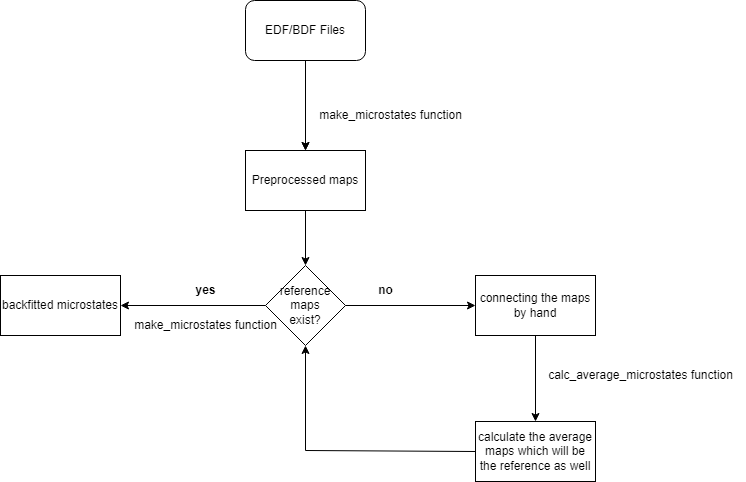

The diagram above was exported from draw.io. Its source (the exported page's mxGraphModel, read from the mxfile embedded in the PNG):
<mxGraphModel dx="1434" dy="728" grid="1" gridSize="10" guides="1" tooltips="1" connect="1" arrows="1" fold="1" page="1" pageScale="1" pageWidth="827" pageHeight="1169" math="0" shadow="0">
  <root>
    <mxCell id="0" />
    <mxCell id="1" parent="0" />
    <mxCell id="qx8B8ub2kGdt5S-5n0rp-40" style="edgeStyle=orthogonalEdgeStyle;rounded=0;orthogonalLoop=1;jettySize=auto;html=1;exitX=0.5;exitY=1;exitDx=0;exitDy=0;" edge="1" parent="1" source="qx8B8ub2kGdt5S-5n0rp-1" target="qx8B8ub2kGdt5S-5n0rp-4">
      <mxGeometry relative="1" as="geometry" />
    </mxCell>
    <mxCell id="qx8B8ub2kGdt5S-5n0rp-1" value="EDF/BDF Files" style="rounded=1;whiteSpace=wrap;html=1;" vertex="1" parent="1">
      <mxGeometry x="340" y="80" width="120" height="60" as="geometry" />
    </mxCell>
    <mxCell id="qx8B8ub2kGdt5S-5n0rp-4" value="Preprocessed maps" style="rounded=0;whiteSpace=wrap;html=1;" vertex="1" parent="1">
      <mxGeometry x="340" y="230" width="120" height="60" as="geometry" />
    </mxCell>
    <mxCell id="qx8B8ub2kGdt5S-5n0rp-5" value="make_microstates function" style="text;html=1;align=center;verticalAlign=middle;resizable=0;points=[];autosize=1;strokeColor=none;fillColor=none;" vertex="1" parent="1">
      <mxGeometry x="400" y="180" width="170" height="30" as="geometry" />
    </mxCell>
    <mxCell id="qx8B8ub2kGdt5S-5n0rp-6" value="reference maps &lt;br&gt;exist?" style="rhombus;whiteSpace=wrap;html=1;" vertex="1" parent="1">
      <mxGeometry x="360" y="345" width="80" height="80" as="geometry" />
    </mxCell>
    <mxCell id="qx8B8ub2kGdt5S-5n0rp-12" value="no" style="text;html=1;align=center;verticalAlign=middle;resizable=0;points=[];autosize=1;strokeColor=none;fillColor=none;fontStyle=1" vertex="1" parent="1">
      <mxGeometry x="460" y="355" width="40" height="30" as="geometry" />
    </mxCell>
    <mxCell id="qx8B8ub2kGdt5S-5n0rp-13" value="connecting the maps by hand" style="rounded=0;whiteSpace=wrap;html=1;" vertex="1" parent="1">
      <mxGeometry x="570" y="355" width="120" height="60" as="geometry" />
    </mxCell>
    <mxCell id="qx8B8ub2kGdt5S-5n0rp-16" value="calculate the average maps which will be the reference as well" style="rounded=0;whiteSpace=wrap;html=1;" vertex="1" parent="1">
      <mxGeometry x="570" y="501" width="120" height="60" as="geometry" />
    </mxCell>
    <mxCell id="qx8B8ub2kGdt5S-5n0rp-19" value="" style="endArrow=classic;html=1;rounded=0;exitX=0.5;exitY=1;exitDx=0;exitDy=0;" edge="1" parent="1" source="qx8B8ub2kGdt5S-5n0rp-1" target="qx8B8ub2kGdt5S-5n0rp-4">
      <mxGeometry width="50" height="50" relative="1" as="geometry">
        <mxPoint x="140" y="510" as="sourcePoint" />
        <mxPoint x="190" y="460" as="targetPoint" />
      </mxGeometry>
    </mxCell>
    <mxCell id="qx8B8ub2kGdt5S-5n0rp-20" value="" style="endArrow=classic;html=1;rounded=0;exitX=1;exitY=0.5;exitDx=0;exitDy=0;entryX=0;entryY=0.5;entryDx=0;entryDy=0;" edge="1" parent="1" source="qx8B8ub2kGdt5S-5n0rp-6" target="qx8B8ub2kGdt5S-5n0rp-13">
      <mxGeometry width="50" height="50" relative="1" as="geometry">
        <mxPoint x="300" y="440" as="sourcePoint" />
        <mxPoint x="350" y="390" as="targetPoint" />
      </mxGeometry>
    </mxCell>
    <mxCell id="qx8B8ub2kGdt5S-5n0rp-22" value="" style="endArrow=classic;html=1;rounded=0;exitX=0.5;exitY=1;exitDx=0;exitDy=0;entryX=0.5;entryY=0;entryDx=0;entryDy=0;" edge="1" parent="1" source="qx8B8ub2kGdt5S-5n0rp-13" target="qx8B8ub2kGdt5S-5n0rp-16">
      <mxGeometry width="50" height="50" relative="1" as="geometry">
        <mxPoint x="600" y="450" as="sourcePoint" />
        <mxPoint x="700" y="415" as="targetPoint" />
      </mxGeometry>
    </mxCell>
    <mxCell id="qx8B8ub2kGdt5S-5n0rp-26" value="" style="endArrow=classic;html=1;rounded=0;exitX=0.5;exitY=1;exitDx=0;exitDy=0;" edge="1" parent="1" source="qx8B8ub2kGdt5S-5n0rp-4" target="qx8B8ub2kGdt5S-5n0rp-6">
      <mxGeometry width="50" height="50" relative="1" as="geometry">
        <mxPoint x="210" y="470" as="sourcePoint" />
        <mxPoint x="260" y="420" as="targetPoint" />
      </mxGeometry>
    </mxCell>
    <mxCell id="qx8B8ub2kGdt5S-5n0rp-30" value="" style="endArrow=classic;html=1;rounded=0;exitX=0;exitY=0.5;exitDx=0;exitDy=0;entryX=0.5;entryY=1;entryDx=0;entryDy=0;" edge="1" parent="1" source="qx8B8ub2kGdt5S-5n0rp-16" target="qx8B8ub2kGdt5S-5n0rp-6">
      <mxGeometry width="50" height="50" relative="1" as="geometry">
        <mxPoint x="200" y="620" as="sourcePoint" />
        <mxPoint x="470" y="530" as="targetPoint" />
        <Array as="points">
          <mxPoint x="400" y="530" />
        </Array>
      </mxGeometry>
    </mxCell>
    <mxCell id="qx8B8ub2kGdt5S-5n0rp-31" value="" style="endArrow=classic;html=1;rounded=0;exitX=0;exitY=0.5;exitDx=0;exitDy=0;entryX=1;entryY=0.5;entryDx=0;entryDy=0;" edge="1" parent="1" source="qx8B8ub2kGdt5S-5n0rp-6" target="qx8B8ub2kGdt5S-5n0rp-34">
      <mxGeometry width="50" height="50" relative="1" as="geometry">
        <mxPoint x="310" y="430" as="sourcePoint" />
        <mxPoint x="320" y="490" as="targetPoint" />
      </mxGeometry>
    </mxCell>
    <mxCell id="qx8B8ub2kGdt5S-5n0rp-34" value="backfitted microstates" style="rounded=0;whiteSpace=wrap;html=1;" vertex="1" parent="1">
      <mxGeometry x="95" y="355" width="120" height="60" as="geometry" />
    </mxCell>
    <mxCell id="qx8B8ub2kGdt5S-5n0rp-35" value="yes" style="text;html=1;align=center;verticalAlign=middle;resizable=0;points=[];autosize=1;strokeColor=none;fillColor=none;fontStyle=1" vertex="1" parent="1">
      <mxGeometry x="280" y="355" width="40" height="30" as="geometry" />
    </mxCell>
    <mxCell id="qx8B8ub2kGdt5S-5n0rp-37" value="calc_average_microstates function" style="text;html=1;align=center;verticalAlign=middle;resizable=0;points=[];autosize=1;strokeColor=none;fillColor=none;" vertex="1" parent="1">
      <mxGeometry x="630" y="440" width="210" height="30" as="geometry" />
    </mxCell>
    <mxCell id="qx8B8ub2kGdt5S-5n0rp-38" value="make_microstates function" style="text;html=1;align=center;verticalAlign=middle;resizable=0;points=[];autosize=1;strokeColor=none;fillColor=none;" vertex="1" parent="1">
      <mxGeometry x="215" y="390" width="170" height="30" as="geometry" />
    </mxCell>
  </root>
</mxGraphModel>